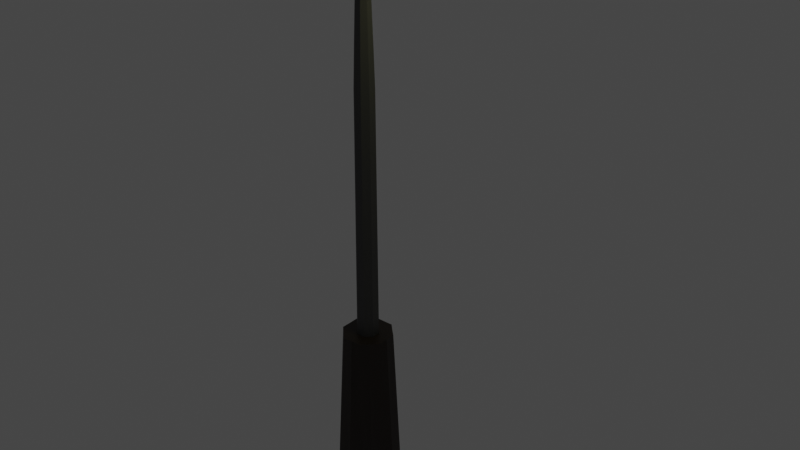 # Source: Lanterns.blend  (saved by Blender 3.4.6; exported with 4.5.12 LTS)
import bpy
from mathutils import Matrix  # noqa: F401  (used for matrix-valued properties, if any)

bpy.ops.wm.read_factory_settings(use_empty=True)
scene = bpy.context.scene
scene.name = 'Scene'

# ---- collections
col_collection = bpy.data.collections.new('Collection'); scene.collection.children.link(col_collection)

# ---- materials (node trees are filled in below, after node groups)
mat_mat1 = bpy.data.materials.new('mat1')
mat_mat1.use_transparent_shadow = False
mat_mat2 = bpy.data.materials.new('mat2')
mat_mat2.use_transparent_shadow = False
mat_mat3 = bpy.data.materials.new('mat3')
mat_mat3.use_transparent_shadow = False
mat_light = bpy.data.materials.new('light')
mat_light.use_transparent_shadow = False

# ---- node groups
ng_auto_smooth = bpy.data.node_groups.new('Auto Smooth', 'GeometryNodeTree')
_s = ng_auto_smooth.interface.new_socket(name='Geometry', in_out='OUTPUT', socket_type='NodeSocketGeometry')
_s = ng_auto_smooth.interface.new_socket(name='Geometry', in_out='INPUT', socket_type='NodeSocketGeometry')
_s = ng_auto_smooth.interface.new_socket(name='Angle', in_out='INPUT', socket_type='NodeSocketFloat')
_s.subtype = 'ANGLE'
_s.min_value = 0.0
_s.max_value = 3.142
ng_auto_smooth.is_modifier = True
_N = ng_auto_smooth.nodes; _L = ng_auto_smooth.links
n0 = _N.new('NodeGroupOutput'); n0.name = 'Group Output'; n0.location = (480, -100)
n1 = _N.new('NodeGroupInput'); n1.name = 'Group Input'; n1.location = (-420, -300)
n2 = _N.new('NodeGroupInput'); n2.name = 'Group Input.001'; n2.location = (-60, -100)
n3 = _N.new('GeometryNodeSetShadeSmooth'); n3.name = 'Set Shade Smooth'; n3.location = (120, -100)
n3.domain = 'EDGE'
n4 = _N.new('GeometryNodeSetShadeSmooth'); n4.name = 'Set Shade Smooth.001'; n4.location = (300, -100)
n5 = _N.new('GeometryNodeInputMeshEdgeAngle'); n5.name = 'Edge Angle'; n5.location = (-420, -220)
n6 = _N.new('GeometryNodeInputEdgeSmooth'); n6.name = 'Is Edge Smooth'; n6.location = (-60, -160)
n7 = _N.new('GeometryNodeInputShadeSmooth'); n7.name = 'Is Face Smooth'; n7.location = (-240, -340)
n8 = _N.new('FunctionNodeBooleanMath'); n8.name = 'Boolean Math'; n8.location = (-60, -220)
n9 = _N.new('FunctionNodeCompare'); n9.name = 'Compare'; n9.location = (-240, -180)
n9.operation = 'LESS_EQUAL'
_L.new(n5.outputs[0], n9.inputs[0])
_L.new(n4.outputs[0], n0.inputs[0])
_L.new(n1.outputs[1], n9.inputs[1])
_L.new(n9.outputs[0], n8.inputs[0])
_L.new(n7.outputs[0], n8.inputs[1])
_L.new(n2.outputs[0], n3.inputs[0])
_L.new(n6.outputs[0], n3.inputs[1])
_L.new(n3.outputs[0], n4.inputs[0])
_L.new(n8.outputs[0], n3.inputs[2])
n0.is_active_output = True

# ---- material node trees
mat_mat1.use_nodes = True; mat_mat1.node_tree.nodes.clear()
_N = mat_mat1.node_tree.nodes; _L = mat_mat1.node_tree.links
n0 = _N.new('ShaderNodeBsdfPrincipled'); n0.name = 'Principled BSDF'; n0.location = (10, 300)
n0.distribution = 'GGX'
n0.subsurface_method = 'RANDOM_WALK_SKIN'
n0.inputs[0].default_value = (0.02198, 0.0127, 0.0077, 1.0)
n0.inputs[3].default_value = 1.45
n0.inputs[27].default_value = (0.0, 0.0, 0.0, 1.0)
n0.inputs[28].default_value = 1.0
n1 = _N.new('ShaderNodeOutputMaterial'); n1.name = 'Material Output'; n1.location = (300, 300)
_L.new(n0.outputs[0], n1.inputs[0])
n1.is_active_output = True
mat_mat2.use_nodes = True; mat_mat2.node_tree.nodes.clear()
_N = mat_mat2.node_tree.nodes; _L = mat_mat2.node_tree.links
n0 = _N.new('ShaderNodeBsdfPrincipled'); n0.name = 'Principled BSDF'; n0.location = (10, 300)
n0.distribution = 'GGX'
n0.subsurface_method = 'RANDOM_WALK_SKIN'
n0.inputs[0].default_value = (0.06681, 0.06681, 0.06681, 1.0)
n0.inputs[3].default_value = 1.45
n0.inputs[27].default_value = (0.0, 0.0, 0.0, 1.0)
n0.inputs[28].default_value = 1.0
n1 = _N.new('ShaderNodeOutputMaterial'); n1.name = 'Material Output'; n1.location = (300, 300)
_L.new(n0.outputs[0], n1.inputs[0])
n1.is_active_output = True
mat_mat3.use_nodes = True; mat_mat3.node_tree.nodes.clear()
_N = mat_mat3.node_tree.nodes; _L = mat_mat3.node_tree.links
n0 = _N.new('ShaderNodeBsdfPrincipled'); n0.name = 'Principled BSDF'; n0.location = (10, 300)
n0.distribution = 'GGX'
n0.subsurface_method = 'RANDOM_WALK_SKIN'
n0.inputs[0].default_value = (0.2738, 0.2738, 0.2738, 1.0)
n0.inputs[3].default_value = 1.45
n0.inputs[27].default_value = (0.0, 0.0, 0.0, 1.0)
n0.inputs[28].default_value = 1.0
n1 = _N.new('ShaderNodeOutputMaterial'); n1.name = 'Material Output'; n1.location = (300, 300)
_L.new(n0.outputs[0], n1.inputs[0])
n1.is_active_output = True
mat_light.use_nodes = True; mat_light.node_tree.nodes.clear()
_N = mat_light.node_tree.nodes; _L = mat_light.node_tree.links
n0 = _N.new('ShaderNodeBsdfPrincipled'); n0.name = 'Principled BSDF'; n0.location = (10, 300)
n0.distribution = 'GGX'
n0.subsurface_method = 'RANDOM_WALK_SKIN'
n0.inputs[0].default_value = (0.9353, 1.0, 0.2078, 1.0)
n0.inputs[3].default_value = 1.45
n0.inputs[27].default_value = (1.0, 0.9954, 0.5025, 1.0)
n0.inputs[28].default_value = 25.0
n1 = _N.new('ShaderNodeOutputMaterial'); n1.name = 'Material Output'; n1.location = (300, 300)
_L.new(n0.outputs[0], n1.inputs[0])
n1.is_active_output = True

# ---- world
world_world = bpy.data.worlds.new('World'); scene.world = world_world
world_world.use_nodes = True; world_world.node_tree.nodes.clear()
_N = world_world.node_tree.nodes; _L = world_world.node_tree.links
n0 = _N.new('ShaderNodeOutputWorld'); n0.name = 'World Output'; n0.location = (300, 300)
n1 = _N.new('ShaderNodeBackground'); n1.name = 'Background'; n1.location = (10, 300)
n1.inputs[0].default_value = (0.05088, 0.05088, 0.05088, 1.0)
_L.new(n1.outputs[0], n0.inputs[0])
n0.is_active_output = True
world_world.color = (0.05088, 0.05088, 0.05088)
world_world.use_sun_shadow = False
world_world.sun_shadow_jitter_overblur = 0.0

# ---- meshes
me_cylinder = bpy.data.meshes.new('Cylinder')
me_cylinder.from_pydata([(0.0, 0.3962, -0.06848), (-7.349e-09, 0.1283, 1.932), (0.1104, 0.2666, -0.06848), (0.05342, 0.129, 1.932), (0.2802, 0.2802, -0.06848), (0.09075, 0.09075, 1.932), (0.2666, 0.1104, -0.06848), (0.129, 0.05342, 1.932), (0.3962, -1.732e-08, -0.06848), (0.1283, -1.534e-08, 1.932), (0.2666, -0.1104, -0.06848), (0.129, -0.05342, 1.932), (0.2802, -0.2802, -0.06848), (0.09075, -0.09075, 1.932), (0.1104, -0.2666, -0.06848), (0.05342, -0.129, 1.932), (-3.464e-08, -0.3962, -0.06848), (-1.841e-08, -0.1283, 1.932), (-0.1104, -0.2666, -0.06848), (-0.05342, -0.129, 1.932), (-0.2802, -0.2802, -0.06848), (-0.09074, -0.09075, 1.932), (-0.2666, -0.1104, -0.06848), (-0.129, -0.05342, 1.932), (-0.3962, 4.725e-09, -0.06848), (-0.1283, -3.598e-09, 1.932), (-0.2666, 0.1104, -0.06848), (-0.129, 0.05342, 1.932), (-0.2802, 0.2802, -0.06848), (-0.09075, 0.09074, 1.932), (-0.1104, 0.2666, -0.06848), (-0.05342, 0.129, 1.932), (0.1228, 0.2965, 1.932), (-1.902e-09, 0.2951, 1.932), (0.2087, 0.2087, 1.932), (0.2965, 0.1228, 1.932), (0.2951, -1.385e-08, 1.932), (0.2965, -0.1228, 1.932), (0.2087, -0.2087, 1.932), (0.1228, -0.2965, 1.932), (-2.77e-08, -0.2951, 1.932), (-0.1228, -0.2965, 1.932), (-0.2087, -0.2087, 1.932), (-0.2965, -0.1228, 1.932), (-0.2951, 2.568e-09, 1.932), (-0.2965, 0.1228, 1.932), (-0.2087, 0.2087, 1.932), (-0.1228, 0.2965, 1.932), (0.04768, 0.1151, 5.033), (-1.8e-07, 0.1145, 5.033), (0.081, 0.081, 5.033), (0.1151, 0.04768, 5.033), (0.1145, -1.36e-08, 5.033), (0.1151, -0.04768, 5.033), (0.081, -0.081, 5.033), (0.04768, -0.1151, 5.033), (-1.899e-07, -0.1145, 5.033), (-0.04768, -0.1151, 5.033), (-0.081, -0.081, 5.033), (-0.1151, -0.04768, 5.033), (-0.1145, -3.115e-09, 5.033), (-0.1151, 0.04768, 5.033), (-0.081, 0.081, 5.033), (-0.04768, 0.1151, 5.033), (0.04213, 0.1017, 5.529), (2.111e-07, 0.1012, 5.529), (0.07157, 0.07157, 5.529), (0.1017, 0.04213, 5.529), (0.1012, -1.228e-08, 5.529), (0.1017, -0.04213, 5.529), (0.07157, -0.07157, 5.529), (0.04213, -0.1017, 5.529), (2.024e-07, -0.1012, 5.529), (-0.04213, -0.1017, 5.529), (-0.07157, -0.07157, 5.529), (-0.1017, -0.04213, 5.529), (-0.1012, -3.023e-09, 5.529), (-0.1017, 0.04213, 5.529), (-0.07157, 0.07157, 5.529), (-0.04213, 0.1017, 5.529), (0.03451, 0.0833, 6.102), (1.004e-06, 0.08289, 6.102), (0.05861, 0.05861, 6.102), (0.0833, 0.03451, 6.102), (0.08289, -1.079e-08, 6.102), (0.0833, -0.03451, 6.102), (0.05861, -0.05861, 6.102), (0.03451, -0.0833, 6.102), (9.972e-07, -0.08289, 6.102), (-0.0345, -0.0833, 6.102), (-0.05861, -0.05861, 6.102), (-0.0833, -0.03451, 6.102), (-0.08289, -3.21e-09, 6.102), (-0.0833, 0.03451, 6.102), (-0.05861, 0.05861, 6.102), (-0.0345, 0.0833, 6.102), (0.06615, 0.08017, 6.352), (0.03408, 0.07977, 6.361), (0.08856, 0.05641, 6.346), (0.1115, 0.03321, 6.34), (0.1111, -1.077e-08, 6.34), (0.1115, -0.03321, 6.34), (0.08856, -0.05641, 6.346), (0.06615, -0.08017, 6.352), (0.03408, -0.07977, 6.361), (0.002001, -0.08017, 6.369), (-0.02041, -0.05641, 6.375), (-0.04336, -0.03321, 6.381), (-0.04298, -3.477e-09, 6.381), (-0.04336, 0.03321, 6.381), (-0.02041, 0.05641, 6.375), (0.002001, 0.08017, 6.369), (0.1611, 0.07553, 6.586), (0.134, 0.07516, 6.602), (0.18, 0.05314, 6.575), (0.1994, 0.03129, 6.564), (0.1991, -9.691e-09, 6.564), (0.1994, -0.03129, 6.564), (0.18, -0.05314, 6.575), (0.1611, -0.07553, 6.586), (0.134, -0.07516, 6.602), (0.1069, -0.07553, 6.617), (0.08795, -0.05314, 6.628), (0.06856, -0.03129, 6.639), (0.06889, -2.814e-09, 6.639), (0.06856, 0.03129, 6.639), (0.08795, 0.05314, 6.628), (0.1069, 0.07553, 6.617), (0.3126, 0.06712, 6.789), (0.2929, 0.06679, 6.809), (0.3263, 0.04723, 6.775), (0.3404, 0.0278, 6.761), (0.3401, -8.607e-09, 6.762), (0.3404, -0.0278, 6.761), (0.3263, -0.04723, 6.775), (0.3126, -0.06712, 6.789), (0.2929, -0.06679, 6.809), (0.2732, -0.06712, 6.828), (0.2595, -0.04723, 6.842), (0.2454, -0.0278, 6.856), (0.2457, -2.496e-09, 6.856), (0.2454, 0.0278, 6.856), (0.2595, 0.04723, 6.842), (0.2732, 0.06712, 6.828), (0.5113, 0.05479, 6.948), (0.5, 0.05451, 6.968), (0.5193, 0.03855, 6.934), (0.5274, 0.02269, 6.92), (0.5273, -7.467e-09, 6.921), (0.5274, -0.02269, 6.92), (0.5193, -0.03855, 6.934), (0.5113, -0.05479, 6.948), (0.5, -0.05451, 6.968), (0.4887, -0.05479, 6.987), (0.4807, -0.03855, 7.001), (0.4726, -0.02269, 7.015), (0.4727, -2.479e-09, 7.015), (0.4726, 0.02269, 7.015), (0.4807, 0.03855, 7.001), (0.4887, 0.05479, 6.987), (0.7462, 0.04725, 7.015), (0.7412, 0.04701, 7.03), (0.7498, 0.03324, 7.007), (0.7534, 0.01957, 7.004), (0.7533, -6.496e-09, 7.004), (0.7534, -0.01957, 7.004), (0.7498, -0.03324, 7.007), (0.7462, -0.04725, 7.015), (0.7412, -0.04701, 7.03), (0.7361, -0.04725, 7.047), (0.7326, -0.03324, 7.06), (0.729, -0.01957, 7.073), (0.729, -2.194e-09, 7.072), (0.729, 0.01957, 7.073), (0.7326, 0.03324, 7.06), (0.7361, 0.04725, 7.047), (1.0, 0.1378, 7.081), (1.0, 0.1371, 7.102), (1.0, 0.09696, 7.067), (1.0, 0.05708, 7.053), (1.0, -1.546e-08, 7.053), (1.0, -0.05708, 7.053), (1.0, -0.09696, 7.067), (1.0, -0.1378, 7.081), (1.0, -0.1371, 7.102), (1.0, -0.1378, 7.122), (1.0, -0.09696, 7.136), (1.0, -0.05708, 7.151), (1.0, -2.917e-09, 7.15), (1.0, 0.05708, 7.151), (1.0, 0.09696, 7.136), (1.0, 0.1378, 7.122), (1.049, 0.2555, 7.081), (1.049, 0.2542, 7.102), (1.081, 0.1485, 7.094), (1.081, 0.1058, 7.086), (1.081, -2.52e-08, 7.086), (1.081, -0.1058, 7.086), (1.081, -0.1485, 7.094), (1.049, -0.2555, 7.081), (1.049, -0.2542, 7.102), (1.049, -0.2555, 7.122), (1.049, -0.1798, 7.136), (1.049, -0.1058, 7.151), (1.049, -1.941e-09, 7.15), (1.049, 0.1058, 7.151), (1.049, 0.1798, 7.136), (1.049, 0.2555, 7.122), (1.633, 0.2555, 7.082), (1.633, 0.2542, 7.102), (1.601, 0.1485, 7.094), (1.601, 0.1058, 7.086), (1.601, 7.948e-08, 7.086), (1.601, -0.1058, 7.086), (1.601, -0.1485, 7.094), (1.633, -0.2555, 7.082), (1.633, -0.2542, 7.102), (1.633, -0.2555, 7.122), (1.633, -0.1798, 7.136), (1.633, -0.1058, 7.151), (1.633, 1.027e-07, 7.15), (1.633, 0.1058, 7.151), (1.633, 0.1798, 7.136), (1.633, 0.2555, 7.122), (1.726, 0.1729, 7.089), (1.726, 0.1721, 7.102), (1.726, 0.1217, 7.081), (1.726, 0.07163, 7.072), (1.726, 9.242e-08, 7.072), (1.726, -0.07163, 7.072), (1.726, -0.1217, 7.081), (1.726, -0.1729, 7.089), (1.726, -0.1721, 7.102), (1.726, -0.1729, 7.114), (1.726, -0.1217, 7.123), (1.726, -0.07163, 7.132), (1.726, 1.082e-07, 7.131), (1.726, 0.07163, 7.132), (1.726, 0.1217, 7.123), (1.726, 0.1729, 7.114), (1.049, 0.1058, 7.053), (1.049, 0.1798, 7.067), (1.049, -2.52e-08, 7.053), (1.049, -0.1058, 7.053), (1.049, -0.1798, 7.067), (1.633, 0.1058, 7.053), (1.633, 0.1798, 7.067), (1.633, 7.948e-08, 7.053), (1.633, -0.1058, 7.053), (1.633, -0.1798, 7.067)], [], [(0, 33, 32, 2), (2, 32, 34, 4), (4, 34, 35, 6), (6, 35, 36, 8), (8, 36, 37, 10), (10, 37, 38, 12), (12, 38, 39, 14), (14, 39, 40, 16), (16, 40, 41, 18), (18, 41, 42, 20), (20, 42, 43, 22), (22, 43, 44, 24), (24, 44, 45, 26), (26, 45, 46, 28), (9, 7, 51, 52), (28, 46, 47, 30), (30, 47, 33, 0), (0, 2, 4, 6, 8, 10, 12, 14, 16, 18, 20, 22, 24, 26, 28, 30), (1, 3, 32, 33), (3, 5, 34, 32), (5, 7, 35, 34), (7, 9, 36, 35), (9, 11, 37, 36), (11, 13, 38, 37), (13, 15, 39, 38), (15, 17, 40, 39), (17, 19, 41, 40), (19, 21, 42, 41), (21, 23, 43, 42), (23, 25, 44, 43), (25, 27, 45, 44), (27, 29, 46, 45), (29, 31, 47, 46), (31, 1, 33, 47), (58, 57, 73, 74), (25, 23, 59, 60), (11, 9, 52, 53), (27, 25, 60, 61), (13, 11, 53, 54), (29, 27, 61, 62), (15, 13, 54, 55), (31, 29, 62, 63), (17, 15, 55, 56), (3, 1, 49, 48), (1, 31, 63, 49), (19, 17, 56, 57), (5, 3, 48, 50), (21, 19, 57, 58), (7, 5, 50, 51), (23, 21, 58, 59), (79, 78, 94, 95), (51, 50, 66, 67), (59, 58, 74, 75), (52, 51, 67, 68), (60, 59, 75, 76), (53, 52, 68, 69), (61, 60, 76, 77), (54, 53, 69, 70), (62, 61, 77, 78), (55, 54, 70, 71), (63, 62, 78, 79), (56, 55, 71, 72), (48, 49, 65, 64), (49, 63, 79, 65), (57, 56, 72, 73), (50, 48, 64, 66), (92, 91, 107, 108), (72, 71, 87, 88), (64, 65, 81, 80), (65, 79, 95, 81), (73, 72, 88, 89), (66, 64, 80, 82), (74, 73, 89, 90), (67, 66, 82, 83), (75, 74, 90, 91), (68, 67, 83, 84), (76, 75, 91, 92), (69, 68, 84, 85), (77, 76, 92, 93), (70, 69, 85, 86), (78, 77, 93, 94), (71, 70, 86, 87), (106, 105, 121, 122), (85, 84, 100, 101), (93, 92, 108, 109), (86, 85, 101, 102), (94, 93, 109, 110), (87, 86, 102, 103), (95, 94, 110, 111), (88, 87, 103, 104), (80, 81, 97, 96), (81, 95, 111, 97), (89, 88, 104, 105), (82, 80, 96, 98), (90, 89, 105, 106), (83, 82, 98, 99), (91, 90, 106, 107), (84, 83, 99, 100), (127, 126, 142, 143), (99, 98, 114, 115), (107, 106, 122, 123), (100, 99, 115, 116), (108, 107, 123, 124), (101, 100, 116, 117), (109, 108, 124, 125), (102, 101, 117, 118), (110, 109, 125, 126), (103, 102, 118, 119), (111, 110, 126, 127), (104, 103, 119, 120), (96, 97, 113, 112), (97, 111, 127, 113), (105, 104, 120, 121), (98, 96, 112, 114), (133, 132, 148, 149), (120, 119, 135, 136), (112, 113, 129, 128), (113, 127, 143, 129), (121, 120, 136, 137), (114, 112, 128, 130), (122, 121, 137, 138), (115, 114, 130, 131), (123, 122, 138, 139), (116, 115, 131, 132), (124, 123, 139, 140), (117, 116, 132, 133), (125, 124, 140, 141), (118, 117, 133, 134), (126, 125, 141, 142), (119, 118, 134, 135), (154, 153, 169, 170), (141, 140, 156, 157), (134, 133, 149, 150), (142, 141, 157, 158), (135, 134, 150, 151), (143, 142, 158, 159), (136, 135, 151, 152), (128, 129, 145, 144), (129, 143, 159, 145), (137, 136, 152, 153), (130, 128, 144, 146), (138, 137, 153, 154), (131, 130, 146, 147), (139, 138, 154, 155), (132, 131, 147, 148), (140, 139, 155, 156), (175, 174, 190, 191), (147, 146, 162, 163), (155, 154, 170, 171), (148, 147, 163, 164), (156, 155, 171, 172), (149, 148, 164, 165), (157, 156, 172, 173), (150, 149, 165, 166), (158, 157, 173, 174), (151, 150, 166, 167), (159, 158, 174, 175), (152, 151, 167, 168), (144, 145, 161, 160), (145, 159, 175, 161), (153, 152, 168, 169), (146, 144, 160, 162), (189, 188, 204, 205), (168, 167, 183, 184), (160, 161, 177, 176), (161, 175, 191, 177), (169, 168, 184, 185), (162, 160, 176, 178), (170, 169, 185, 186), (163, 162, 178, 179), (171, 170, 186, 187), (164, 163, 179, 180), (172, 171, 187, 188), (165, 164, 180, 181), (173, 172, 188, 189), (166, 165, 181, 182), (174, 173, 189, 190), (167, 166, 182, 183), (203, 202, 218, 219), (182, 181, 243, 244), (190, 189, 205, 206), (183, 182, 244, 199), (191, 190, 206, 207), (184, 183, 199, 200), (176, 177, 193, 192), (177, 191, 207, 193), (185, 184, 200, 201), (178, 176, 192, 241), (186, 185, 201, 202), (179, 178, 241, 240), (187, 186, 202, 203), (180, 179, 240, 242), (188, 187, 203, 204), (181, 180, 242, 243), (208, 209, 225, 224), (196, 195, 211, 212), (204, 203, 219, 220), (197, 196, 212, 213), (205, 204, 220, 221), (198, 197, 213, 214), (206, 205, 221, 222), (199, 244, 249, 215), (207, 206, 222, 223), (200, 199, 215, 216), (192, 193, 209, 208), (193, 207, 223, 209), (201, 200, 216, 217), (241, 192, 208, 246), (202, 201, 217, 218), (195, 194, 210, 211), (224, 225, 239, 238, 237, 236, 235, 234, 233, 232, 231, 230, 229, 228, 227, 226), (209, 223, 239, 225), (217, 216, 232, 233), (246, 208, 224, 226), (218, 217, 233, 234), (245, 246, 226, 227), (219, 218, 234, 235), (247, 245, 227, 228), (220, 219, 235, 236), (248, 247, 228, 229), (221, 220, 236, 237), (249, 248, 229, 230), (222, 221, 237, 238), (215, 249, 230, 231), (223, 222, 238, 239), (216, 215, 231, 232), (194, 195, 240, 241), (195, 196, 242, 240), (196, 197, 243, 242), (197, 198, 244, 243), (211, 210, 246, 245), (212, 211, 245, 247), (213, 212, 247, 248), (214, 213, 248, 249), (198, 214, 249, 244), (210, 194, 241, 246)])
me_cylinder.polygons.foreach_set('use_smooth', [True] * 236)
me_cylinder.polygons.foreach_set('material_index', [0, 0, 0, 0, 0, 0, 0, 0, 0, 0, 0, 0, 0, 0, 1, 0, 0, 0, 0, 0, 0, 0, 0, 0, 0, 0, 0, 0, 0, 0, 0, 0, 0, 0, 1, 1, 1, 1, 1, 1, 1, 1, 1, 1, 1, 1, 1, 1, 1, 1, 1, 1, 1, 1, 1, 1, 1, 1, 1, 1, 1, 1, 1, 1, 1, 1, 1, 1, 1, 1, 1, 1, 1, 1, 1, 1, 1, 1, 1, 1, 1, 1, 1, 1, 1, 1, 1, 1, 1, 1, 1, 1, 1, 1, 1, 1, 1, 1, 1, 1, 1, 1, 1, 1, 1, 1, 1, 1, 1, 1, 1, 1, 1, 1, 1, 1, 1, 1, 1, 1, 1, 1, 1, 1, 1, 1, 1, 1, 1, 1, 1, 1, 1, 1, 1, 1, 1, 1, 1, 1, 1, 1, 1, 1, 1, 1, 2, 1, 1, 1, 1, 1, 1, 1, 1, 1, 1, 1, 1, 1, 1, 1, 2, 2, 2, 2, 2, 2, 2, 2, 2, 2, 2, 2, 2, 2, 2, 2, 2, 2, 2, 2, 2, 2, 2, 2, 2, 2, 2, 2, 2, 2, 2, 2, 2, 3, 2, 3, 2, 3, 2, 2, 2, 2, 2, 2, 2, 2, 2, 3, 2, 2, 2, 2, 2, 2, 2, 2, 2, 2, 2, 2, 2, 2, 2, 2, 2, 2, 2, 2, 2, 2, 2, 2, 2, 2])
_uv = me_cylinder.uv_layers.new(name='UVMap')
_uv.uv.foreach_set('vector', [0.4881, 0.3339, 0.4881, 0.495, 0.476, 0.495, 0.476, 0.3339, 0.476, 0.3339, 0.476, 0.495, 0.4593, 0.495, 0.4593, 0.3339, 0.4593, 0.3339, 0.4593, 0.495, 0.4432, 0.495, 0.4432, 0.3339, 0.4432, 0.3339, 0.4432, 0.495, 0.4228, 0.495, 0.4228, 0.3339, 0.4228, 0.3339, 0.4228, 0.495, 0.4024, 0.495, 0.4024, 0.3339, 0.4024, 0.3339, 0.4024, 0.495, 0.3863, 0.495, 0.3863, 0.3339, 0.3863, 0.3339, 0.3863, 0.495, 0.3696, 0.495, 0.3696, 0.3339, 0.3696, 0.3339, 0.3696, 0.495, 0.3575, 0.495, 0.3575, 0.3339, 0.3575, 0.3339, 0.3575, 0.495, 0.3454, 0.495, 0.3454, 0.3339, 0.3454, 0.3339, 0.3454, 0.495, 0.3287, 0.495, 0.3287, 0.3339, 0.3287, 0.3339, 0.3287, 0.495, 0.3121, 0.495, 0.3121, 0.3339, 0.3121, 0.3339, 0.3121, 0.495, 0.2933, 0.495, 0.2933, 0.3339, 0.5523, 0.3339, 0.5523, 0.495, 0.5334, 0.495, 0.5334, 0.3339, 0.5334, 0.3339, 0.5334, 0.495, 0.5168, 0.495, 0.5168, 0.3339, 0.01053, 0.8804, 0.01053, 0.8634, 0.4697, 0.8634, 0.4697, 0.8804, 0.5168, 0.3339, 0.5168, 0.495, 0.5001, 0.495, 0.5001, 0.3339, 0.5001, 0.3339, 0.5001, 0.495, 0.4881, 0.495, 0.4881, 0.3339, 0.4881, 0.3339, 0.476, 0.3339, 0.4593, 0.3339, 0.4432, 0.3339, 0.4228, 0.3339, 0.4024, 0.3339, 0.3863, 0.3339, 0.3696, 0.3339, 0.3575, 0.3339, 0.3454, 0.3339, 0.3287, 0.3339, 0.3121, 0.3339, 0.2933, 0.3339, 0.5334, 0.3339, 0.5168, 0.3339, 0.5001, 0.3339, 0.4881, 0.5303, 0.476, 0.5303, 0.476, 0.495, 0.4881, 0.495, 0.476, 0.5303, 0.4593, 0.5303, 0.4593, 0.495, 0.476, 0.495, 0.4593, 0.5303, 0.4432, 0.5303, 0.4432, 0.495, 0.4593, 0.495, 0.4432, 0.5303, 0.4228, 0.5303, 0.4228, 0.495, 0.4432, 0.495, 0.4228, 0.5303, 0.4024, 0.5303, 0.4024, 0.495, 0.4228, 0.495, 0.4024, 0.5303, 0.3863, 0.5303, 0.3863, 0.495, 0.4024, 0.495, 0.3863, 0.5303, 0.3696, 0.5303, 0.3696, 0.495, 0.3863, 0.495, 0.3696, 0.5303, 0.3575, 0.5303, 0.3575, 0.495, 0.3696, 0.495, 0.3575, 0.5303, 0.3454, 0.5303, 0.3454, 0.495, 0.3575, 0.495, 0.3454, 0.5303, 0.3287, 0.5303, 0.3287, 0.495, 0.3454, 0.495, 0.3287, 0.5303, 0.3121, 0.5303, 0.3121, 0.495, 0.3287, 0.495, 0.3121, 0.5303, 0.2933, 0.5303, 0.2933, 0.495, 0.3121, 0.495, 0.5523, 0.5303, 0.5334, 0.5303, 0.5334, 0.495, 0.5523, 0.495, 0.5334, 0.5303, 0.5168, 0.5303, 0.5168, 0.495, 0.5334, 0.495, 0.5168, 0.5303, 0.5001, 0.5303, 0.5001, 0.495, 0.5168, 0.495, 0.5001, 0.5303, 0.4881, 0.5303, 0.4881, 0.495, 0.5001, 0.495, 0.4697, 0.9588, 0.4697, 0.9448, 0.5433, 0.9448, 0.5433, 0.9588, 0.01053, 0.9883, 0.01053, 0.9726, 0.4697, 0.9726, 0.4697, 0.9883, 0.01053, 0.8974, 0.01053, 0.8804, 0.4697, 0.8804, 0.4697, 0.8974, 0.01053, 0.7882, 0.01053, 0.7725, 0.4697, 0.7725, 0.4697, 0.7882, 0.01053, 0.9108, 0.01053, 0.8974, 0.4697, 0.8974, 0.4697, 0.9108, 0.01053, 0.802, 0.01053, 0.7882, 0.4697, 0.7882, 0.4697, 0.802, 0.01053, 0.9247, 0.01053, 0.9108, 0.4697, 0.9108, 0.4697, 0.9247, 0.01053, 0.816, 0.01053, 0.802, 0.4697, 0.802, 0.4697, 0.816, 0.01053, 0.9348, 0.01053, 0.9247, 0.4697, 0.9247, 0.4697, 0.9348, 0.01053, 0.836, 0.01053, 0.826, 0.4697, 0.826, 0.4697, 0.836, 0.01053, 0.826, 0.01053, 0.816, 0.4697, 0.816, 0.4697, 0.826, 0.01053, 0.9448, 0.01053, 0.9348, 0.4697, 0.9348, 0.4697, 0.9448, 0.01053, 0.85, 0.01053, 0.836, 0.4697, 0.836, 0.4697, 0.85, 0.01053, 0.9588, 0.01053, 0.9448, 0.4697, 0.9448, 0.4697, 0.9588, 0.01053, 0.8634, 0.01053, 0.85, 0.4697, 0.85, 0.4697, 0.8634, 0.01053, 0.9726, 0.01053, 0.9588, 0.4697, 0.9588, 0.4697, 0.9726, 0.5433, 0.816, 0.5433, 0.802, 0.6284, 0.802, 0.6284, 0.816, 0.4697, 0.8634, 0.4697, 0.85, 0.5433, 0.85, 0.5433, 0.8634, 0.4697, 0.9726, 0.4697, 0.9588, 0.5433, 0.9588, 0.5433, 0.9726, 0.4697, 0.8804, 0.4697, 0.8634, 0.5433, 0.8634, 0.5433, 0.8804, 0.4697, 0.9883, 0.4697, 0.9726, 0.5433, 0.9726, 0.5433, 0.9883, 0.4697, 0.8974, 0.4697, 0.8804, 0.5433, 0.8804, 0.5433, 0.8974, 0.4697, 0.7882, 0.4697, 0.7725, 0.5433, 0.7725, 0.5433, 0.7882, 0.4697, 0.9108, 0.4697, 0.8974, 0.5433, 0.8974, 0.5433, 0.9108, 0.4697, 0.802, 0.4697, 0.7882, 0.5433, 0.7882, 0.5433, 0.802, 0.4697, 0.9247, 0.4697, 0.9108, 0.5433, 0.9108, 0.5433, 0.9247, 0.4697, 0.816, 0.4697, 0.802, 0.5433, 0.802, 0.5433, 0.816, 0.4697, 0.9348, 0.4697, 0.9247, 0.5433, 0.9247, 0.5433, 0.9348, 0.4697, 0.836, 0.4697, 0.826, 0.5433, 0.826, 0.5433, 0.836, 0.4697, 0.826, 0.4697, 0.816, 0.5433, 0.816, 0.5433, 0.826, 0.4697, 0.9448, 0.4697, 0.9348, 0.5433, 0.9348, 0.5433, 0.9448, 0.4697, 0.85, 0.4697, 0.836, 0.5433, 0.836, 0.5433, 0.85, 0.6284, 0.9883, 0.6284, 0.9726, 0.6688, 0.9726, 0.6688, 0.9883, 0.5433, 0.9348, 0.5433, 0.9247, 0.6284, 0.9247, 0.6284, 0.9348, 0.5433, 0.836, 0.5433, 0.826, 0.6284, 0.826, 0.6284, 0.836, 0.5433, 0.826, 0.5433, 0.816, 0.6284, 0.816, 0.6284, 0.826, 0.5433, 0.9448, 0.5433, 0.9348, 0.6284, 0.9348, 0.6284, 0.9448, 0.5433, 0.85, 0.5433, 0.836, 0.6284, 0.836, 0.6284, 0.85, 0.5433, 0.9588, 0.5433, 0.9448, 0.6284, 0.9448, 0.6284, 0.9588, 0.5433, 0.8634, 0.5433, 0.85, 0.6284, 0.85, 0.6284, 0.8634, 0.5433, 0.9726, 0.5433, 0.9588, 0.6284, 0.9588, 0.6284, 0.9726, 0.5433, 0.8804, 0.5433, 0.8634, 0.6284, 0.8634, 0.6284, 0.8804, 0.5433, 0.9883, 0.5433, 0.9726, 0.6284, 0.9726, 0.6284, 0.9883, 0.5433, 0.8974, 0.5433, 0.8804, 0.6284, 0.8804, 0.6284, 0.8974, 0.5433, 0.7882, 0.5433, 0.7725, 0.6284, 0.7725, 0.6284, 0.7882, 0.5433, 0.9108, 0.5433, 0.8974, 0.6284, 0.8974, 0.6284, 0.9108, 0.5433, 0.802, 0.5433, 0.7882, 0.6284, 0.7882, 0.6284, 0.802, 0.5433, 0.9247, 0.5433, 0.9108, 0.6284, 0.9108, 0.6284, 0.9247, 0.6688, 0.9588, 0.6688, 0.9448, 0.7205, 0.9448, 0.7205, 0.9588, 0.6284, 0.8974, 0.6284, 0.8804, 0.6688, 0.8804, 0.6688, 0.8974, 0.6284, 0.7882, 0.6284, 0.7725, 0.6688, 0.7725, 0.6688, 0.7882, 0.6284, 0.9108, 0.6284, 0.8974, 0.6688, 0.8974, 0.6688, 0.9108, 0.6284, 0.802, 0.6284, 0.7882, 0.6688, 0.7882, 0.6688, 0.802, 0.6284, 0.9247, 0.6284, 0.9108, 0.6688, 0.9108, 0.6688, 0.9247, 0.6284, 0.816, 0.6284, 0.802, 0.6688, 0.802, 0.6688, 0.816, 0.6284, 0.9348, 0.6284, 0.9247, 0.6688, 0.9247, 0.6688, 0.9348, 0.6284, 0.836, 0.6284, 0.826, 0.6688, 0.826, 0.6688, 0.836, 0.6284, 0.826, 0.6284, 0.816, 0.6688, 0.816, 0.6688, 0.826, 0.6284, 0.9448, 0.6284, 0.9348, 0.6688, 0.9348, 0.6688, 0.9448, 0.6284, 0.85, 0.6284, 0.836, 0.6688, 0.836, 0.6688, 0.85, 0.6284, 0.9588, 0.6284, 0.9448, 0.6688, 0.9448, 0.6688, 0.9588, 0.6284, 0.8634, 0.6284, 0.85, 0.6688, 0.85, 0.6688, 0.8634, 0.6284, 0.9726, 0.6284, 0.9588, 0.6688, 0.9588, 0.6688, 0.9726, 0.6284, 0.8804, 0.6284, 0.8634, 0.6688, 0.8634, 0.6688, 0.8804, 0.7205, 0.816, 0.7205, 0.802, 0.7874, 0.802, 0.7874, 0.816, 0.6688, 0.8634, 0.6688, 0.85, 0.7205, 0.85, 0.7205, 0.8634, 0.6688, 0.9726, 0.6688, 0.9588, 0.7205, 0.9588, 0.7205, 0.9726, 0.6688, 0.8804, 0.6688, 0.8634, 0.7205, 0.8634, 0.7205, 0.8804, 0.6688, 0.9883, 0.6688, 0.9726, 0.7205, 0.9726, 0.7205, 0.9883, 0.6688, 0.8974, 0.6688, 0.8804, 0.7205, 0.8804, 0.7205, 0.8974, 0.6688, 0.7882, 0.6688, 0.7725, 0.7205, 0.7725, 0.7205, 0.7882, 0.6688, 0.9108, 0.6688, 0.8974, 0.7205, 0.8974, 0.7205, 0.9108, 0.6688, 0.802, 0.6688, 0.7882, 0.7205, 0.7882, 0.7205, 0.802, 0.6688, 0.9247, 0.6688, 0.9108, 0.7205, 0.9108, 0.7205, 0.9247, 0.6688, 0.816, 0.6688, 0.802, 0.7205, 0.802, 0.7205, 0.816, 0.6688, 0.9348, 0.6688, 0.9247, 0.7205, 0.9247, 0.7205, 0.9348, 0.6688, 0.836, 0.6688, 0.826, 0.7205, 0.826, 0.7205, 0.836, 0.6688, 0.826, 0.6688, 0.816, 0.7205, 0.816, 0.7205, 0.826, 0.6688, 0.9448, 0.6688, 0.9348, 0.7205, 0.9348, 0.7205, 0.9448, 0.6688, 0.85, 0.6688, 0.836, 0.7205, 0.836, 0.7205, 0.85, 0.7874, 0.8974, 0.7874, 0.8804, 0.8684, 0.8804, 0.8684, 0.8974, 0.7205, 0.9348, 0.7205, 0.9247, 0.7874, 0.9247, 0.7874, 0.9348, 0.7205, 0.836, 0.7205, 0.826, 0.7874, 0.826, 0.7874, 0.836, 0.7205, 0.826, 0.7205, 0.816, 0.7874, 0.816, 0.7874, 0.826, 0.7205, 0.9448, 0.7205, 0.9348, 0.7874, 0.9348, 0.7874, 0.9448, 0.7205, 0.85, 0.7205, 0.836, 0.7874, 0.836, 0.7874, 0.85, 0.7205, 0.9588, 0.7205, 0.9448, 0.7874, 0.9448, 0.7874, 0.9588, 0.7205, 0.8634, 0.7205, 0.85, 0.7874, 0.85, 0.7874, 0.8634, 0.7205, 0.9726, 0.7205, 0.9588, 0.7874, 0.9588, 0.7874, 0.9726, 0.7205, 0.8804, 0.7205, 0.8634, 0.7874, 0.8634, 0.7874, 0.8804, 0.7205, 0.9883, 0.7205, 0.9726, 0.7874, 0.9726, 0.7874, 0.9883, 0.7205, 0.8974, 0.7205, 0.8804, 0.7874, 0.8804, 0.7874, 0.8974, 0.7205, 0.7882, 0.7205, 0.7725, 0.7874, 0.7725, 0.7874, 0.7882, 0.7205, 0.9108, 0.7205, 0.8974, 0.7874, 0.8974, 0.7874, 0.9108, 0.7205, 0.802, 0.7205, 0.7882, 0.7874, 0.7882, 0.7874, 0.802, 0.7205, 0.9247, 0.7205, 0.9108, 0.7874, 0.9108, 0.7874, 0.9247, 0.8684, 0.9588, 0.8684, 0.9448, 0.9591, 0.9448, 0.9591, 0.9588, 0.7874, 0.7882, 0.7874, 0.7725, 0.8684, 0.7725, 0.8684, 0.7882, 0.7874, 0.9108, 0.7874, 0.8974, 0.8684, 0.8974, 0.8684, 0.9108, 0.7874, 0.802, 0.7874, 0.7882, 0.8684, 0.7882, 0.8684, 0.802, 0.7874, 0.9247, 0.7874, 0.9108, 0.8684, 0.9108, 0.8684, 0.9247, 0.7874, 0.816, 0.7874, 0.802, 0.8684, 0.802, 0.8684, 0.816, 0.7874, 0.9348, 0.7874, 0.9247, 0.8684, 0.9247, 0.8684, 0.9348, 0.7874, 0.836, 0.7874, 0.826, 0.8684, 0.826, 0.8684, 0.836, 0.7874, 0.826, 0.7874, 0.816, 0.8684, 0.816, 0.8684, 0.826, 0.7874, 0.9448, 0.7874, 0.9348, 0.8684, 0.9348, 0.8684, 0.9448, 0.7874, 0.85, 0.7874, 0.836, 0.8684, 0.836, 0.8684, 0.85, 0.7874, 0.9588, 0.7874, 0.9448, 0.8684, 0.9448, 0.8684, 0.9588, 0.7874, 0.8634, 0.7874, 0.85, 0.8684, 0.85, 0.8684, 0.8634, 0.7874, 0.9726, 0.7874, 0.9588, 0.8684, 0.9588, 0.8684, 0.9726, 0.7874, 0.8804, 0.7874, 0.8634, 0.8684, 0.8634, 0.8684, 0.8804, 0.7874, 0.9883, 0.7874, 0.9726, 0.8684, 0.9726, 0.8684, 0.9883, 0.6493, 0.1468, 0.6511, 0.1569, 0.4693, 0.1123, 0.4656, 0.08281, 0.8684, 0.8634, 0.8684, 0.85, 0.9591, 0.85, 0.9591, 0.8634, 0.8684, 0.9726, 0.8684, 0.9588, 0.9591, 0.9588, 0.9591, 0.9726, 0.8684, 0.8804, 0.8684, 0.8634, 0.9591, 0.8634, 0.9591, 0.8804, 0.8684, 0.9883, 0.8684, 0.9726, 0.9591, 0.9726, 0.9591, 0.9883, 0.8684, 0.8974, 0.8684, 0.8804, 0.9591, 0.8804, 0.9591, 0.8974, 0.8684, 0.7882, 0.8684, 0.7725, 0.9591, 0.7725, 0.9591, 0.7882, 0.8684, 0.9108, 0.8684, 0.8974, 0.9591, 0.8974, 0.9591, 0.9108, 0.8684, 0.802, 0.8684, 0.7882, 0.9591, 0.7882, 0.9591, 0.802, 0.8684, 0.9247, 0.8684, 0.9108, 0.9591, 0.9108, 0.9591, 0.9247, 0.8684, 0.816, 0.8684, 0.802, 0.9591, 0.802, 0.9591, 0.816, 0.8684, 0.9348, 0.8684, 0.9247, 0.9591, 0.9247, 0.9591, 0.9348, 0.8684, 0.836, 0.8684, 0.826, 0.9591, 0.826, 0.9591, 0.836, 0.8684, 0.826, 0.8684, 0.816, 0.9591, 0.816, 0.9591, 0.826, 0.8684, 0.9448, 0.8684, 0.9348, 0.9591, 0.9348, 0.9591, 0.9448, 0.8684, 0.85, 0.8684, 0.836, 0.9591, 0.836, 0.9591, 0.85, 0.4698, 0.1408, 0.4701, 0.18, 0.4369, 0.18, 0.4323, 0.1102, 0.8637, 0.6542, 0.8603, 0.6497, 0.9297, 0.4699, 0.9345, 0.4733, 0.795, 0.649, 0.7915, 0.6534, 0.7248, 0.4721, 0.7295, 0.469, 0.6485, 0.1417, 0.6493, 0.1468, 0.4656, 0.08281, 0.4692, 0.07847, 0.6493, 0.2132, 0.6485, 0.2183, 0.4694, 0.2813, 0.4658, 0.277, 0.8049, 0.6466, 0.795, 0.649, 0.7295, 0.469, 0.7589, 0.4732, 0.6511, 0.203, 0.6493, 0.2132, 0.4658, 0.277, 0.4695, 0.2476, 0.8143, 0.6442, 0.8049, 0.6466, 0.7589, 0.4732, 0.7883, 0.4738, 0.653, 0.1931, 0.6511, 0.203, 0.4695, 0.2476, 0.4699, 0.2192, 0.8277, 0.6444, 0.8143, 0.6442, 0.7883, 0.4738, 0.8292, 0.4741, 0.653, 0.18, 0.653, 0.1931, 0.4699, 0.2192, 0.4701, 0.18, 0.841, 0.6445, 0.8277, 0.6444, 0.8292, 0.4741, 0.8702, 0.4741, 0.653, 0.1668, 0.653, 0.18, 0.4701, 0.18, 0.4698, 0.1408, 0.8504, 0.6471, 0.841, 0.6445, 0.8702, 0.4741, 0.8998, 0.4738, 0.6511, 0.1569, 0.653, 0.1668, 0.4698, 0.1408, 0.4693, 0.1123, 0.8603, 0.6497, 0.8504, 0.6471, 0.8998, 0.4738, 0.9297, 0.4699, 0.4325, 0.25, 0.4229, 0.298, 0.08016, 0.2995, 0.07247, 0.2507, 0.8998, 0.4738, 0.8702, 0.4741, 0.9028, 0.4351, 0.9503, 0.4259, 0.4693, 0.1123, 0.4698, 0.1408, 0.4323, 0.1102, 0.4223, 0.06164, 0.9297, 0.4699, 0.8998, 0.4738, 0.9503, 0.4259, 0.9947, 0.414, 0.4656, 0.08281, 0.4693, 0.1123, 0.4223, 0.06164, 0.4123, 0.02122, 0.9345, 0.4733, 0.9297, 0.4699, 0.9947, 0.414, 0.9999, 0.4165, 0.7295, 0.469, 0.7248, 0.4721, 0.6652, 0.4171, 0.6701, 0.4148, 0.4692, 0.07847, 0.4656, 0.08281, 0.4123, 0.02122, 0.4148, 0.0163, 0.4658, 0.277, 0.4694, 0.2813, 0.4153, 0.3432, 0.4128, 0.3383, 0.7589, 0.4732, 0.7295, 0.469, 0.6701, 0.4148, 0.7097, 0.426, 0.4695, 0.2476, 0.4658, 0.277, 0.4128, 0.3383, 0.4229, 0.298, 0.7883, 0.4738, 0.7589, 0.4732, 0.7097, 0.426, 0.7563, 0.4352, 0.4699, 0.2192, 0.4695, 0.2476, 0.4229, 0.298, 0.4325, 0.25, 0.8292, 0.4741, 0.7883, 0.4738, 0.7563, 0.4352, 0.8292, 0.4392, 0.4701, 0.18, 0.4699, 0.2192, 0.4325, 0.25, 0.4369, 0.18, 0.8702, 0.4741, 0.8292, 0.4741, 0.8292, 0.4392, 0.9028, 0.4351, 0.6599, 0.08599, 0.6532, 0.08428, 0.7005, 0.00304, 0.7035, 0.005293, 0.8292, 0.4155, 0.758, 0.4119, 0.7612, 0.09268, 0.8313, 0.09013, 0.4369, 0.18, 0.4325, 0.25, 0.07247, 0.2507, 0.06822, 0.1793, 0.9011, 0.4114, 0.8292, 0.4155, 0.8313, 0.09013, 0.9007, 0.09213, 0.4323, 0.1102, 0.4369, 0.18, 0.06822, 0.1793, 0.07248, 0.1078, 0.9292, 0.4082, 0.9011, 0.4114, 0.9007, 0.09213, 0.9276, 0.0939, 0.4223, 0.06164, 0.4323, 0.1102, 0.07248, 0.1078, 0.07977, 0.05933, 0.9947, 0.414, 0.9503, 0.4259, 0.9478, 0.07549, 0.9935, 0.08448, 0.4123, 0.02122, 0.4223, 0.06164, 0.07977, 0.05933, 0.09044, 0.006775, 0.9999, 0.4165, 0.9947, 0.414, 0.9935, 0.08448, 0.9999, 0.08294, 0.6701, 0.4148, 0.6652, 0.4171, 0.6532, 0.08428, 0.6599, 0.08599, 0.4148, 0.0163, 0.4123, 0.02122, 0.09044, 0.006775, 0.08886, 0.0001019, 0.4128, 0.3383, 0.4153, 0.3432, 0.08921, 0.3589, 0.0908, 0.3522, 0.7097, 0.426, 0.6701, 0.4148, 0.6599, 0.08599, 0.7131, 0.07589, 0.4229, 0.298, 0.4128, 0.3383, 0.0908, 0.3522, 0.08016, 0.2995, 0.758, 0.4119, 0.7305, 0.4088, 0.7337, 0.09464, 0.7612, 0.09268, 0.01093, 0.5828, 0.007761, 0.5823, 0.004588, 0.5828, 0.002372, 0.5497, 0.0001019, 0.5173, 0.0001398, 0.4709, 0.0001019, 0.4246, 0.002372, 0.3922, 0.004589, 0.3591, 0.007761, 0.3596, 0.01093, 0.3591, 0.01315, 0.3922, 0.01542, 0.4246, 0.01538, 0.4709, 0.01542, 0.5173, 0.01315, 0.5497, 0.08886, 0.0001019, 0.09044, 0.006775, 0.008432, 0.04799, 0.006272, 0.0449, 0.0908, 0.3522, 0.08921, 0.3589, 0.006378, 0.314, 0.00854, 0.3109, 0.7131, 0.07589, 0.6599, 0.08599, 0.7035, 0.005293, 0.7424, 0.001179, 0.08016, 0.2995, 0.0908, 0.3522, 0.00854, 0.3109, 0.003011, 0.2711, 0.7602, 0.07, 0.7131, 0.07589, 0.7424, 0.001179, 0.7803, 0.0001019, 0.07247, 0.2507, 0.08016, 0.2995, 0.003011, 0.2711, 0.0005215, 0.2324, 0.8312, 0.06737, 0.7602, 0.07, 0.7803, 0.0001019, 0.8319, 0.0008267, 0.06822, 0.1793, 0.07247, 0.2507, 0.0005215, 0.2324, 0.0001019, 0.1793, 0.9016, 0.06988, 0.8312, 0.06737, 0.8319, 0.0008267, 0.8828, 0.001799, 0.07248, 0.1078, 0.06822, 0.1793, 0.0001019, 0.1793, 0.0005808, 0.1262, 0.9478, 0.07549, 0.9016, 0.06988, 0.8828, 0.001799, 0.9194, 0.003853, 0.07977, 0.05933, 0.07248, 0.1078, 0.0005808, 0.1262, 0.003, 0.0877, 0.9935, 0.08448, 0.9478, 0.07549, 0.9194, 0.003853, 0.9564, 0.008409, 0.09044, 0.006775, 0.07977, 0.05933, 0.003, 0.0877, 0.008432, 0.04799, 0.9999, 0.08294, 0.9935, 0.08448, 0.9564, 0.008409, 0.9593, 0.006442, 0.7305, 0.4088, 0.758, 0.4119, 0.7563, 0.4352, 0.7097, 0.426, 0.758, 0.4119, 0.8292, 0.4155, 0.8292, 0.4392, 0.7563, 0.4352, 0.8292, 0.4155, 0.9011, 0.4114, 0.9028, 0.4351, 0.8292, 0.4392, 0.9011, 0.4114, 0.9292, 0.4082, 0.9503, 0.4259, 0.9028, 0.4351, 0.7612, 0.09268, 0.7337, 0.09464, 0.7131, 0.07589, 0.7602, 0.07, 0.8313, 0.09013, 0.7612, 0.09268, 0.7602, 0.07, 0.8312, 0.06737, 0.9007, 0.09213, 0.8313, 0.09013, 0.8312, 0.06737, 0.9016, 0.06988, 0.9276, 0.0939, 0.9007, 0.09213, 0.9016, 0.06988, 0.9478, 0.07549, 0.9292, 0.4082, 0.9276, 0.0939, 0.9478, 0.07549, 0.9503, 0.4259, 0.7337, 0.09464, 0.7305, 0.4088, 0.7097, 0.426, 0.7131, 0.07589])
me_cylinder.materials.append(mat_mat1)
me_cylinder.materials.append(mat_mat2)
me_cylinder.materials.append(mat_mat3)
me_cylinder.materials.append(mat_light)
me_cylinder.use_remesh_fix_poles = True
me_cylinder.use_remesh_preserve_attributes = False
me_cylinder.update()
me_cylinder_001 = bpy.data.meshes.new('Cylinder.001')
me_cylinder_001.from_pydata([(-0.163, 0.08017, -0.08711), (-0.1764, 0.07977, -0.06154), (-0.1534, 0.05641, -0.1051), (-0.1442, 0.03321, -0.1226), (-0.1444, -6.126e-09, -0.1224), (-0.1442, -0.03321, -0.1226), (-0.1534, -0.05641, -0.1051), (-0.163, -0.08017, -0.08712), (-0.1764, -0.07977, -0.06154), (-0.1899, -0.08017, -0.03601), (-0.2001, -0.05641, -0.01755), (-0.2106, -0.03321, 0.001975), (-0.2124, -1.031e-08, 0.00442), (-0.2106, 0.03321, 0.001975), (-0.2001, 0.05641, -0.01755), (-0.1899, 0.08017, -0.03601), (0.1925, 0.1101, 0.03475), (0.1779, 0.1095, 0.06252), (0.1994, 0.07746, 0.01695), (0.2084, 0.0456, -0.002618), (0.2092, 2.337e-09, -0.002545), (0.2084, -0.0456, -0.002618), (0.1994, -0.07746, 0.01695), (0.1925, -0.1101, 0.03475), (0.1779, -0.1095, 0.06252), (0.1673, -0.1101, 0.08691), (0.1551, -0.07746, 0.1047), (0.1428, -0.0456, 0.123), (0.136, 1.006e-08, 0.1241), (0.1428, 0.0456, 0.123), (0.1551, 0.07746, 0.1047), (0.1673, 0.1101, 0.08691), (0.6482, 0.06712, 0.2207), (0.6323, 0.06679, 0.2469), (0.6583, 0.04723, 0.2028), (0.6689, 0.0278, 0.1844), (0.6695, 1.148e-08, 0.1844), (0.6689, -0.0278, 0.1844), (0.6583, -0.04723, 0.2028), (0.6482, -0.06712, 0.2207), (0.6323, -0.06679, 0.2469), (0.6128, -0.06712, 0.2743), (0.6008, -0.04723, 0.2928), (0.5884, -0.0278, 0.3119), (0.589, 1.322e-08, 0.3115), (0.5884, 0.0278, 0.3119), (0.6008, 0.04723, 0.2928), (0.6128, 0.06712, 0.2743), (1.017, 0.05479, 0.3835), (1.006, 0.05451, 0.4032), (1.025, 0.03855, 0.3698), (1.033, 0.02269, 0.3558), (1.033, 1.093e-08, 0.356), (1.033, -0.02269, 0.3558), (1.025, -0.03855, 0.3698), (1.017, -0.05479, 0.3835), (1.006, -0.05451, 0.4032), (0.9945, -0.05479, 0.4229), (0.9866, -0.03855, 0.4366), (0.9785, -0.02269, 0.4506), (0.9786, 1.591e-08, 0.4504), (0.9785, 0.02269, 0.4506), (0.9866, 0.03855, 0.4366), (0.9945, 0.05479, 0.4229), (1.252, 0.04725, 0.4502), (1.247, 0.04701, 0.4659), (1.256, 0.03324, 0.4423), (1.259, 0.01957, 0.4396), (1.259, 1.19e-08, 0.4398), (1.259, -0.01957, 0.4396), (1.256, -0.03324, 0.4423), (1.252, -0.04725, 0.4502), (1.247, -0.04701, 0.4659), (1.242, -0.04725, 0.4829), (1.238, -0.03324, 0.495), (1.235, -0.01957, 0.5081), (1.235, 1.62e-08, 0.5079), (1.235, 0.01957, 0.5081), (1.238, 0.03324, 0.495), (1.242, 0.04725, 0.4829), (1.506, 0.1378, 0.517), (1.506, 0.1371, 0.5372), (1.506, 0.09696, 0.5028), (1.506, 0.05708, 0.4884), (1.506, 2.931e-09, 0.4886), (1.506, -0.05708, 0.4884), (1.506, -0.09696, 0.5028), (1.506, -0.1378, 0.517), (1.506, -0.1371, 0.5372), (1.506, -0.1378, 0.5574), (1.506, -0.09696, 0.5715), (1.506, -0.05708, 0.586), (1.506, 1.548e-08, 0.5857), (1.506, 0.05708, 0.586), (1.506, 0.09696, 0.5715), (1.506, 0.1378, 0.5574), (1.555, 0.2555, 0.517), (1.555, 0.2542, 0.5372), (1.587, 0.1485, 0.5294), (1.587, 0.1058, 0.521), (1.587, -6.807e-09, 0.5213), (1.587, -0.1058, 0.521), (1.587, -0.1485, 0.5294), (1.555, -0.2555, 0.517), (1.555, -0.2542, 0.5372), (1.555, -0.2555, 0.5574), (1.555, -0.1798, 0.5715), (1.555, -0.1058, 0.586), (1.555, 1.645e-08, 0.5857), (1.555, 0.1058, 0.586), (1.555, 0.1798, 0.5715), (1.555, 0.2555, 0.5574), (2.138, 0.2555, 0.517), (2.138, 0.2542, 0.5372), (2.107, 0.1485, 0.5294), (2.107, 0.1058, 0.5211), (2.107, 9.787e-08, 0.5213), (2.107, -0.1058, 0.5211), (2.107, -0.1485, 0.5294), (2.138, -0.2555, 0.517), (2.138, -0.2542, 0.5372), (2.138, -0.2555, 0.5574), (2.138, -0.1798, 0.5715), (2.138, -0.1058, 0.586), (2.138, 1.211e-07, 0.5857), (2.138, 0.1058, 0.586), (2.138, 0.1798, 0.5715), (2.138, 0.2555, 0.5574), (2.232, 0.1729, 0.5248), (2.232, 0.1721, 0.5372), (2.232, 0.1217, 0.5162), (2.232, 0.07163, 0.5073), (2.232, 1.108e-07, 0.5075), (2.232, -0.07163, 0.5073), (2.232, -0.1217, 0.5162), (2.232, -0.1729, 0.5248), (2.232, -0.1721, 0.5372), (2.232, -0.1729, 0.5496), (2.232, -0.1217, 0.5582), (2.232, -0.07163, 0.5671), (2.232, 1.266e-07, 0.5669), (2.232, 0.07163, 0.5671), (2.232, 0.1217, 0.5582), (2.232, 0.1729, 0.5496), (1.555, 0.1058, 0.4884), (1.555, 0.1798, 0.5028), (1.555, -6.807e-09, 0.4886), (1.555, -0.1058, 0.4884), (1.555, -0.1798, 0.5028), (2.138, 0.1058, 0.4884), (2.138, 0.1798, 0.5028), (2.138, 9.787e-08, 0.4886), (2.138, -0.1058, 0.4884), (2.138, -0.1798, 0.5028)], [], [(10, 9, 25, 26), (31, 30, 46, 47), (3, 2, 18, 19), (11, 10, 26, 27), (4, 3, 19, 20), (12, 11, 27, 28), (5, 4, 20, 21), (13, 12, 28, 29), (6, 5, 21, 22), (14, 13, 29, 30), (7, 6, 22, 23), (15, 14, 30, 31), (8, 7, 23, 24), (0, 1, 17, 16), (1, 15, 31, 17), (9, 8, 24, 25), (2, 0, 16, 18), (37, 36, 52, 53), (24, 23, 39, 40), (16, 17, 33, 32), (17, 31, 47, 33), (25, 24, 40, 41), (18, 16, 32, 34), (26, 25, 41, 42), (19, 18, 34, 35), (27, 26, 42, 43), (20, 19, 35, 36), (28, 27, 43, 44), (21, 20, 36, 37), (29, 28, 44, 45), (22, 21, 37, 38), (30, 29, 45, 46), (23, 22, 38, 39), (58, 57, 73, 74), (45, 44, 60, 61), (38, 37, 53, 54), (46, 45, 61, 62), (39, 38, 54, 55), (47, 46, 62, 63), (40, 39, 55, 56), (32, 33, 49, 48), (33, 47, 63, 49), (41, 40, 56, 57), (34, 32, 48, 50), (42, 41, 57, 58), (35, 34, 50, 51), (43, 42, 58, 59), (36, 35, 51, 52), (44, 43, 59, 60), (79, 78, 94, 95), (51, 50, 66, 67), (59, 58, 74, 75), (52, 51, 67, 68), (60, 59, 75, 76), (53, 52, 68, 69), (61, 60, 76, 77), (54, 53, 69, 70), (62, 61, 77, 78), (55, 54, 70, 71), (63, 62, 78, 79), (56, 55, 71, 72), (48, 49, 65, 64), (49, 63, 79, 65), (57, 56, 72, 73), (50, 48, 64, 66), (93, 92, 108, 109), (72, 71, 87, 88), (64, 65, 81, 80), (65, 79, 95, 81), (73, 72, 88, 89), (66, 64, 80, 82), (74, 73, 89, 90), (67, 66, 82, 83), (75, 74, 90, 91), (68, 67, 83, 84), (76, 75, 91, 92), (69, 68, 84, 85), (77, 76, 92, 93), (70, 69, 85, 86), (78, 77, 93, 94), (71, 70, 86, 87), (107, 106, 122, 123), (86, 85, 147, 148), (94, 93, 109, 110), (87, 86, 148, 103), (95, 94, 110, 111), (88, 87, 103, 104), (80, 81, 97, 96), (81, 95, 111, 97), (89, 88, 104, 105), (82, 80, 96, 145), (90, 89, 105, 106), (83, 82, 145, 144), (91, 90, 106, 107), (84, 83, 144, 146), (92, 91, 107, 108), (85, 84, 146, 147), (112, 113, 129, 128), (100, 99, 115, 116), (108, 107, 123, 124), (101, 100, 116, 117), (109, 108, 124, 125), (102, 101, 117, 118), (110, 109, 125, 126), (103, 148, 153, 119), (111, 110, 126, 127), (104, 103, 119, 120), (96, 97, 113, 112), (97, 111, 127, 113), (105, 104, 120, 121), (145, 96, 112, 150), (106, 105, 121, 122), (99, 98, 114, 115), (128, 129, 143, 142, 141, 140, 139, 138, 137, 136, 135, 134, 133, 132, 131, 130), (113, 127, 143, 129), (121, 120, 136, 137), (150, 112, 128, 130), (122, 121, 137, 138), (149, 150, 130, 131), (123, 122, 138, 139), (151, 149, 131, 132), (124, 123, 139, 140), (152, 151, 132, 133), (125, 124, 140, 141), (153, 152, 133, 134), (126, 125, 141, 142), (119, 153, 134, 135), (127, 126, 142, 143), (120, 119, 135, 136), (98, 99, 144, 145), (99, 100, 146, 144), (100, 101, 147, 146), (101, 102, 148, 147), (115, 114, 150, 149), (116, 115, 149, 151), (117, 116, 151, 152), (118, 117, 152, 153), (102, 118, 153, 148), (114, 98, 145, 150)])
me_cylinder_001.polygons.foreach_set('use_smooth', [True] * 139)
me_cylinder_001.polygons.foreach_set('material_index', [1, 1, 1, 1, 1, 1, 1, 1, 1, 1, 1, 1, 1, 1, 1, 1, 1, 1, 1, 1, 1, 1, 1, 1, 1, 1, 1, 1, 1, 1, 1, 1, 1, 1, 1, 1, 1, 1, 1, 1, 1, 1, 1, 1, 1, 1, 1, 1, 1, 2, 1, 1, 1, 1, 1, 1, 1, 1, 1, 1, 1, 1, 1, 1, 1, 2, 2, 2, 2, 2, 2, 2, 2, 2, 2, 2, 2, 2, 2, 2, 2, 2, 2, 2, 2, 2, 2, 2, 2, 2, 2, 2, 2, 2, 2, 2, 2, 2, 3, 2, 3, 2, 3, 2, 2, 2, 2, 2, 2, 2, 2, 2, 3, 2, 2, 2, 2, 2, 2, 2, 2, 2, 2, 2, 2, 2, 2, 2, 2, 2, 2, 2, 2, 2, 2, 2, 2, 2, 2])
_uv = me_cylinder_001.uv_layers.new(name='UVMap')
_uv.uv.foreach_set('vector', [0.6688, 0.9588, 0.6688, 0.9448, 0.7205, 0.9448, 0.7205, 0.9588, 0.7205, 0.816, 0.7205, 0.802, 0.7874, 0.802, 0.7874, 0.816, 0.6688, 0.8634, 0.6688, 0.85, 0.7205, 0.85, 0.7205, 0.8634, 0.6688, 0.9726, 0.6688, 0.9588, 0.7205, 0.9588, 0.7205, 0.9726, 0.6688, 0.8804, 0.6688, 0.8634, 0.7205, 0.8634, 0.7205, 0.8804, 0.6688, 0.9883, 0.6688, 0.9726, 0.7205, 0.9726, 0.7205, 0.9883, 0.6688, 0.8974, 0.6688, 0.8804, 0.7205, 0.8804, 0.7205, 0.8974, 0.6688, 0.7882, 0.6688, 0.7725, 0.7205, 0.7725, 0.7205, 0.7882, 0.6688, 0.9108, 0.6688, 0.8974, 0.7205, 0.8974, 0.7205, 0.9108, 0.6688, 0.802, 0.6688, 0.7882, 0.7205, 0.7882, 0.7205, 0.802, 0.6688, 0.9247, 0.6688, 0.9108, 0.7205, 0.9108, 0.7205, 0.9247, 0.6688, 0.816, 0.6688, 0.802, 0.7205, 0.802, 0.7205, 0.816, 0.6688, 0.9348, 0.6688, 0.9247, 0.7205, 0.9247, 0.7205, 0.9348, 0.6688, 0.836, 0.6688, 0.826, 0.7205, 0.826, 0.7205, 0.836, 0.6688, 0.826, 0.6688, 0.816, 0.7205, 0.816, 0.7205, 0.826, 0.6688, 0.9448, 0.6688, 0.9348, 0.7205, 0.9348, 0.7205, 0.9448, 0.6688, 0.85, 0.6688, 0.836, 0.7205, 0.836, 0.7205, 0.85, 0.7874, 0.8974, 0.7874, 0.8804, 0.8684, 0.8804, 0.8684, 0.8974, 0.7205, 0.9348, 0.7205, 0.9247, 0.7874, 0.9247, 0.7874, 0.9348, 0.7205, 0.836, 0.7205, 0.826, 0.7874, 0.826, 0.7874, 0.836, 0.7205, 0.826, 0.7205, 0.816, 0.7874, 0.816, 0.7874, 0.826, 0.7205, 0.9448, 0.7205, 0.9348, 0.7874, 0.9348, 0.7874, 0.9448, 0.7205, 0.85, 0.7205, 0.836, 0.7874, 0.836, 0.7874, 0.85, 0.7205, 0.9588, 0.7205, 0.9448, 0.7874, 0.9448, 0.7874, 0.9588, 0.7205, 0.8634, 0.7205, 0.85, 0.7874, 0.85, 0.7874, 0.8634, 0.7205, 0.9726, 0.7205, 0.9588, 0.7874, 0.9588, 0.7874, 0.9726, 0.7205, 0.8804, 0.7205, 0.8634, 0.7874, 0.8634, 0.7874, 0.8804, 0.7205, 0.9883, 0.7205, 0.9726, 0.7874, 0.9726, 0.7874, 0.9883, 0.7205, 0.8974, 0.7205, 0.8804, 0.7874, 0.8804, 0.7874, 0.8974, 0.7205, 0.7882, 0.7205, 0.7725, 0.7874, 0.7725, 0.7874, 0.7882, 0.7205, 0.9108, 0.7205, 0.8974, 0.7874, 0.8974, 0.7874, 0.9108, 0.7205, 0.802, 0.7205, 0.7882, 0.7874, 0.7882, 0.7874, 0.802, 0.7205, 0.9247, 0.7205, 0.9108, 0.7874, 0.9108, 0.7874, 0.9247, 0.8684, 0.9588, 0.8684, 0.9448, 0.9591, 0.9448, 0.9591, 0.9588, 0.7874, 0.7882, 0.7874, 0.7725, 0.8684, 0.7725, 0.8684, 0.7882, 0.7874, 0.9108, 0.7874, 0.8974, 0.8684, 0.8974, 0.8684, 0.9108, 0.7874, 0.802, 0.7874, 0.7882, 0.8684, 0.7882, 0.8684, 0.802, 0.7874, 0.9247, 0.7874, 0.9108, 0.8684, 0.9108, 0.8684, 0.9247, 0.7874, 0.816, 0.7874, 0.802, 0.8684, 0.802, 0.8684, 0.816, 0.7874, 0.9348, 0.7874, 0.9247, 0.8684, 0.9247, 0.8684, 0.9348, 0.7874, 0.836, 0.7874, 0.826, 0.8684, 0.826, 0.8684, 0.836, 0.7874, 0.826, 0.7874, 0.816, 0.8684, 0.816, 0.8684, 0.826, 0.7874, 0.9448, 0.7874, 0.9348, 0.8684, 0.9348, 0.8684, 0.9448, 0.7874, 0.85, 0.7874, 0.836, 0.8684, 0.836, 0.8684, 0.85, 0.7874, 0.9588, 0.7874, 0.9448, 0.8684, 0.9448, 0.8684, 0.9588, 0.7874, 0.8634, 0.7874, 0.85, 0.8684, 0.85, 0.8684, 0.8634, 0.7874, 0.9726, 0.7874, 0.9588, 0.8684, 0.9588, 0.8684, 0.9726, 0.7874, 0.8804, 0.7874, 0.8634, 0.8684, 0.8634, 0.8684, 0.8804, 0.7874, 0.9883, 0.7874, 0.9726, 0.8684, 0.9726, 0.8684, 0.9883, 0.6493, 0.1468, 0.6511, 0.1569, 0.4693, 0.1123, 0.4656, 0.08281, 0.8684, 0.8634, 0.8684, 0.85, 0.9591, 0.85, 0.9591, 0.8634, 0.8684, 0.9726, 0.8684, 0.9588, 0.9591, 0.9588, 0.9591, 0.9726, 0.8684, 0.8804, 0.8684, 0.8634, 0.9591, 0.8634, 0.9591, 0.8804, 0.8684, 0.9883, 0.8684, 0.9726, 0.9591, 0.9726, 0.9591, 0.9883, 0.8684, 0.8974, 0.8684, 0.8804, 0.9591, 0.8804, 0.9591, 0.8974, 0.8684, 0.7882, 0.8684, 0.7725, 0.9591, 0.7725, 0.9591, 0.7882, 0.8684, 0.9108, 0.8684, 0.8974, 0.9591, 0.8974, 0.9591, 0.9108, 0.8684, 0.802, 0.8684, 0.7882, 0.9591, 0.7882, 0.9591, 0.802, 0.8684, 0.9247, 0.8684, 0.9108, 0.9591, 0.9108, 0.9591, 0.9247, 0.8684, 0.816, 0.8684, 0.802, 0.9591, 0.802, 0.9591, 0.816, 0.8684, 0.9348, 0.8684, 0.9247, 0.9591, 0.9247, 0.9591, 0.9348, 0.8684, 0.836, 0.8684, 0.826, 0.9591, 0.826, 0.9591, 0.836, 0.8684, 0.826, 0.8684, 0.816, 0.9591, 0.816, 0.9591, 0.826, 0.8684, 0.9448, 0.8684, 0.9348, 0.9591, 0.9348, 0.9591, 0.9448, 0.8684, 0.85, 0.8684, 0.836, 0.9591, 0.836, 0.9591, 0.85, 0.4698, 0.1408, 0.4701, 0.18, 0.4369, 0.18, 0.4323, 0.1102, 0.8637, 0.6542, 0.8603, 0.6497, 0.9297, 0.4699, 0.9345, 0.4733, 0.795, 0.649, 0.7915, 0.6534, 0.7248, 0.4721, 0.7295, 0.469, 0.6485, 0.1417, 0.6493, 0.1468, 0.4656, 0.08281, 0.4692, 0.07847, 0.6493, 0.2132, 0.6485, 0.2183, 0.4694, 0.2813, 0.4658, 0.277, 0.8049, 0.6466, 0.795, 0.649, 0.7295, 0.469, 0.7589, 0.4732, 0.6511, 0.203, 0.6493, 0.2132, 0.4658, 0.277, 0.4695, 0.2476, 0.8143, 0.6442, 0.8049, 0.6466, 0.7589, 0.4732, 0.7883, 0.4738, 0.653, 0.1931, 0.6511, 0.203, 0.4695, 0.2476, 0.4699, 0.2192, 0.8277, 0.6444, 0.8143, 0.6442, 0.7883, 0.4738, 0.8292, 0.4741, 0.653, 0.18, 0.653, 0.1931, 0.4699, 0.2192, 0.4701, 0.18, 0.841, 0.6445, 0.8277, 0.6444, 0.8292, 0.4741, 0.8702, 0.4741, 0.653, 0.1668, 0.653, 0.18, 0.4701, 0.18, 0.4698, 0.1408, 0.8504, 0.6471, 0.841, 0.6445, 0.8702, 0.4741, 0.8998, 0.4738, 0.6511, 0.1569, 0.653, 0.1668, 0.4698, 0.1408, 0.4693, 0.1123, 0.8603, 0.6497, 0.8504, 0.6471, 0.8998, 0.4738, 0.9297, 0.4699, 0.4325, 0.25, 0.4229, 0.298, 0.08016, 0.2995, 0.07247, 0.2507, 0.8998, 0.4738, 0.8702, 0.4741, 0.9028, 0.4351, 0.9503, 0.4259, 0.4693, 0.1123, 0.4698, 0.1408, 0.4323, 0.1102, 0.4223, 0.06164, 0.9297, 0.4699, 0.8998, 0.4738, 0.9503, 0.4259, 0.9947, 0.414, 0.4656, 0.08281, 0.4693, 0.1123, 0.4223, 0.06164, 0.4123, 0.02122, 0.9345, 0.4733, 0.9297, 0.4699, 0.9947, 0.414, 0.9999, 0.4165, 0.7295, 0.469, 0.7248, 0.4721, 0.6652, 0.4171, 0.6701, 0.4148, 0.4692, 0.07847, 0.4656, 0.08281, 0.4123, 0.02122, 0.4148, 0.0163, 0.4658, 0.277, 0.4694, 0.2813, 0.4153, 0.3432, 0.4128, 0.3383, 0.7589, 0.4732, 0.7295, 0.469, 0.6701, 0.4148, 0.7097, 0.426, 0.4695, 0.2476, 0.4658, 0.277, 0.4128, 0.3383, 0.4229, 0.298, 0.7883, 0.4738, 0.7589, 0.4732, 0.7097, 0.426, 0.7563, 0.4352, 0.4699, 0.2192, 0.4695, 0.2476, 0.4229, 0.298, 0.4325, 0.25, 0.8292, 0.4741, 0.7883, 0.4738, 0.7563, 0.4352, 0.8292, 0.4392, 0.4701, 0.18, 0.4699, 0.2192, 0.4325, 0.25, 0.4369, 0.18, 0.8702, 0.4741, 0.8292, 0.4741, 0.8292, 0.4392, 0.9028, 0.4351, 0.6599, 0.08599, 0.6532, 0.08428, 0.7005, 0.00304, 0.7035, 0.005293, 0.8292, 0.4155, 0.758, 0.4119, 0.7612, 0.09268, 0.8313, 0.09013, 0.4369, 0.18, 0.4325, 0.25, 0.07247, 0.2507, 0.06822, 0.1793, 0.9011, 0.4114, 0.8292, 0.4155, 0.8313, 0.09013, 0.9007, 0.09213, 0.4323, 0.1102, 0.4369, 0.18, 0.06822, 0.1793, 0.07248, 0.1078, 0.9292, 0.4082, 0.9011, 0.4114, 0.9007, 0.09213, 0.9276, 0.0939, 0.4223, 0.06164, 0.4323, 0.1102, 0.07248, 0.1078, 0.07977, 0.05933, 0.9947, 0.414, 0.9503, 0.4259, 0.9478, 0.07549, 0.9935, 0.08448, 0.4123, 0.02122, 0.4223, 0.06164, 0.07977, 0.05933, 0.09044, 0.006775, 0.9999, 0.4165, 0.9947, 0.414, 0.9935, 0.08448, 0.9999, 0.08294, 0.6701, 0.4148, 0.6652, 0.4171, 0.6532, 0.08428, 0.6599, 0.08599, 0.4148, 0.0163, 0.4123, 0.02122, 0.09044, 0.006775, 0.08886, 0.0001019, 0.4128, 0.3383, 0.4153, 0.3432, 0.08921, 0.3589, 0.0908, 0.3522, 0.7097, 0.426, 0.6701, 0.4148, 0.6599, 0.08599, 0.7131, 0.07589, 0.4229, 0.298, 0.4128, 0.3383, 0.0908, 0.3522, 0.08016, 0.2995, 0.758, 0.4119, 0.7305, 0.4088, 0.7337, 0.09464, 0.7612, 0.09268, 0.01093, 0.5828, 0.007761, 0.5823, 0.004588, 0.5828, 0.002372, 0.5497, 0.0001019, 0.5173, 0.0001398, 0.4709, 0.0001019, 0.4246, 0.002372, 0.3922, 0.004589, 0.3591, 0.007761, 0.3596, 0.01093, 0.3591, 0.01315, 0.3922, 0.01542, 0.4246, 0.01538, 0.4709, 0.01542, 0.5173, 0.01315, 0.5497, 0.08886, 0.0001019, 0.09044, 0.006775, 0.008432, 0.04799, 0.006272, 0.0449, 0.0908, 0.3522, 0.08921, 0.3589, 0.006378, 0.314, 0.00854, 0.3109, 0.7131, 0.07589, 0.6599, 0.08599, 0.7035, 0.005293, 0.7424, 0.001179, 0.08016, 0.2995, 0.0908, 0.3522, 0.00854, 0.3109, 0.003011, 0.2711, 0.7602, 0.07, 0.7131, 0.07589, 0.7424, 0.001179, 0.7803, 0.0001019, 0.07247, 0.2507, 0.08016, 0.2995, 0.003011, 0.2711, 0.0005215, 0.2324, 0.8312, 0.06737, 0.7602, 0.07, 0.7803, 0.0001019, 0.8319, 0.0008267, 0.06822, 0.1793, 0.07247, 0.2507, 0.0005215, 0.2324, 0.0001019, 0.1793, 0.9016, 0.06988, 0.8312, 0.06737, 0.8319, 0.0008267, 0.8828, 0.001799, 0.07248, 0.1078, 0.06822, 0.1793, 0.0001019, 0.1793, 0.0005808, 0.1262, 0.9478, 0.07549, 0.9016, 0.06988, 0.8828, 0.001799, 0.9194, 0.003853, 0.07977, 0.05933, 0.07248, 0.1078, 0.0005808, 0.1262, 0.003, 0.0877, 0.9935, 0.08448, 0.9478, 0.07549, 0.9194, 0.003853, 0.9564, 0.008409, 0.09044, 0.006775, 0.07977, 0.05933, 0.003, 0.0877, 0.008432, 0.04799, 0.9999, 0.08294, 0.9935, 0.08448, 0.9564, 0.008409, 0.9593, 0.006442, 0.7305, 0.4088, 0.758, 0.4119, 0.7563, 0.4352, 0.7097, 0.426, 0.758, 0.4119, 0.8292, 0.4155, 0.8292, 0.4392, 0.7563, 0.4352, 0.8292, 0.4155, 0.9011, 0.4114, 0.9028, 0.4351, 0.8292, 0.4392, 0.9011, 0.4114, 0.9292, 0.4082, 0.9503, 0.4259, 0.9028, 0.4351, 0.7612, 0.09268, 0.7337, 0.09464, 0.7131, 0.07589, 0.7602, 0.07, 0.8313, 0.09013, 0.7612, 0.09268, 0.7602, 0.07, 0.8312, 0.06737, 0.9007, 0.09213, 0.8313, 0.09013, 0.8312, 0.06737, 0.9016, 0.06988, 0.9276, 0.0939, 0.9007, 0.09213, 0.9016, 0.06988, 0.9478, 0.07549, 0.9292, 0.4082, 0.9276, 0.0939, 0.9478, 0.07549, 0.9503, 0.4259, 0.7337, 0.09464, 0.7305, 0.4088, 0.7097, 0.426, 0.7131, 0.07589])
me_cylinder_001.materials.append(mat_mat1)
me_cylinder_001.materials.append(mat_mat2)
me_cylinder_001.materials.append(mat_mat3)
me_cylinder_001.materials.append(mat_light)
me_cylinder_001.use_remesh_fix_poles = True
me_cylinder_001.use_remesh_preserve_attributes = False
me_cylinder_001.update()

# ---- objects
ob_lantern = bpy.data.objects.new('Lantern', me_cylinder)
ob_lanternwall = bpy.data.objects.new('LanternWall', me_cylinder_001)

# ---- transforms, parenting, visibility, modifiers, constraints
ob_lantern.location = (0.0, 0.0, 0.0)
_m = ob_lantern.modifiers.new('Auto Smooth', 'NODES')
_m.node_group = ng_auto_smooth
_gi = [s.identifier for s in ng_auto_smooth.interface.items_tree if s.item_type == 'SOCKET' and s.in_out == 'INPUT']
_m[_gi[1]] = 0.5236  # Angle
ob_lanternwall.location = (-0.5059, -1.839e-08, 6.565)
_m = ob_lanternwall.modifiers.new('Auto Smooth', 'NODES')
_m.node_group = ng_auto_smooth
_gi = [s.identifier for s in ng_auto_smooth.interface.items_tree if s.item_type == 'SOCKET' and s.in_out == 'INPUT']
_m[_gi[1]] = 0.5236  # Angle

# ---- collection membership
col_collection.objects.link(ob_lantern)
col_collection.objects.link(ob_lanternwall)

# ---- scene / render settings (as saved in the file)
scene.frame_start = 1; scene.frame_end = 250; scene.frame_set(1)
scene.render.engine = 'BLENDER_EEVEE_NEXT'
scene.cycles.sampling_pattern = 'TABULATED_SOBOL'
scene.cycles.use_light_tree = False
scene.view_settings.view_transform = 'Filmic'
bpy.context.view_layer.update()

# ---- added for rendering (the .blend has no active camera): camera
cam_auto = bpy.data.cameras.new('AutoCamera')
cam_auto.lens = 50.0
cam_auto.sensor_width = 36.0
cam_auto.clip_end = 1000.0
ob_auto_camera = bpy.data.objects.new('AutoCamera', cam_auto)
scene.collection.objects.link(ob_auto_camera)
ob_auto_camera.location = (7.59327, -8.50751, 9.2127)
ob_auto_camera.rotation_euler = (1.09748, -7.21219e-08, 0.694738)
scene.camera = ob_auto_camera
bpy.context.view_layer.update()
